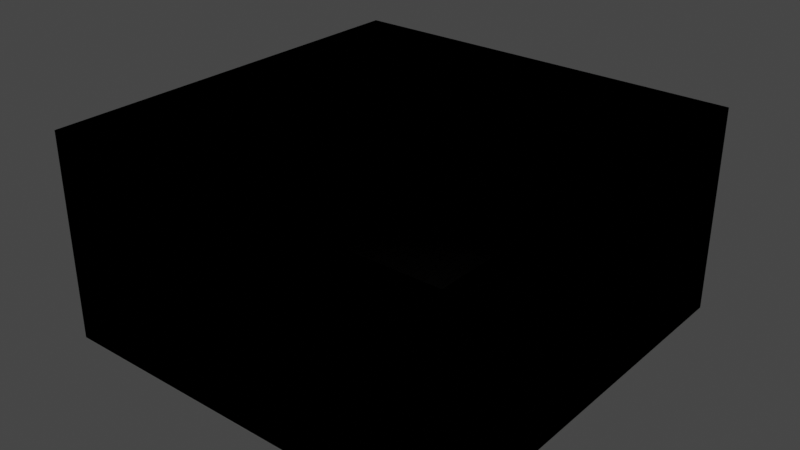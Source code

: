 # Source: concrete_wet.blend  (saved by Blender 3.6.11; exported with 4.5.12 LTS)
import bpy
from mathutils import Matrix  # noqa: F401  (used for matrix-valued properties, if any)

bpy.ops.wm.read_factory_settings(use_empty=True)
scene = bpy.context.scene
scene.name = 'Scene'

# ---- collections
col_collection = bpy.data.collections.new('Collection'); scene.collection.children.link(col_collection)

# ---- images (referenced by path relative to the original .blend; pixels are not part of the script)
import os
ASSET_DIR = os.environ.get("B2B_ASSET_DIR", "")  # directory of the original .blend (textures are referenced by path, not embedded)
HERE = os.path.dirname(os.path.abspath(__file__))  # packed textures are extracted next to this script under _unpacked/

def load_image(name, relpath, width, height, colorspace="sRGB"):
    """Load a texture the original file referenced (path relative to the .blend, or extracted next to this script)."""
    p = next((c for c in (os.path.join(HERE, relpath), os.path.join(ASSET_DIR, relpath)) if relpath and os.path.exists(c)), "")
    if p:
        img = bpy.data.images.load(p, check_existing=True)
        img.name = name
    else:  # same state as the original file: an image datablock whose file is absent (Cycles renders it pink)
        img = bpy.data.images.new(name, width, height)
        img.source = "FILE"
        img.filepath = "//" + (relpath or name)
    img.colorspace_settings.name = colorspace
    return img
img_texturescom_pavement_roadwet_plain_2k_normal_jpeg = load_image('TexturesCom_Pavement_RoadWet_Plain_2K_normal.jpeg', '_unpacked/TexturesCom_Pavement_RoadWet_Plain_2K_normal.fa685bbe.jpg', 2048, 1024, 'sRGB')
img_texturescom_pavement_roadwet_plain_2k_diffuse_jpeg = load_image('TexturesCom_Pavement_RoadWet_Plain_2K_diffuse.jpeg', '_unpacked/TexturesCom_Pavement_RoadWet_Plain_2K_diffuse.1d23fc3e.jpg', 2048, 1024, 'sRGB')
img_texturescom_pavement_roadwet_plain_2k_roughness_jpeg = load_image('TexturesCom_Pavement_RoadWet_Plain_2K_roughness.jpeg', '_unpacked/TexturesCom_Pavement_RoadWet_Plain_2K_roughness.8d12fa44.jpg', 2048, 1024, 'sRGB')

# ---- materials (node trees are filled in below, after node groups)
mat_concrete = bpy.data.materials.new('Concrete')
mat_concrete.use_transparent_shadow = False
mat_black = bpy.data.materials.new('Black')
mat_black.use_transparent_shadow = False

# ---- material node trees
mat_concrete.use_nodes = True; mat_concrete.node_tree.nodes.clear()
_N = mat_concrete.node_tree.nodes; _L = mat_concrete.node_tree.links
n0 = _N.new('ShaderNodeBsdfPrincipled'); n0.name = 'Principled BSDF'; n0.location = (10, 300)
n0.distribution = 'GGX'
n0.subsurface_method = 'RANDOM_WALK_SKIN'
n0.inputs[3].default_value = 1.45
n0.inputs[11].default_value = 1.01
n0.inputs[13].default_value = 0.0
n0.inputs[20].default_value = 0.0
n0.inputs[27].default_value = (0.0, 0.0, 0.0, 1.0)
n0.inputs[28].default_value = 1.0
n1 = _N.new('ShaderNodeOutputMaterial'); n1.name = 'Material Output'; n1.location = (300, 300)
n2 = _N.new('ShaderNodeNormalMap'); n2.name = 'Normal Map'; n2.location = (-202, -206)
n2.inputs[0].default_value = 10.0
n3 = _N.new('ShaderNodeTexImage'); n3.name = 'Image Texture.001'; n3.location = (-507, -74)
n3.image = img_texturescom_pavement_roadwet_plain_2k_normal_jpeg
n4 = _N.new('ShaderNodeTexImage'); n4.name = 'Image Texture'; n4.location = (-506, 292)
n4.image = img_texturescom_pavement_roadwet_plain_2k_diffuse_jpeg
n5 = _N.new('ShaderNodeTexImage'); n5.name = 'Image Texture.002'; n5.location = (-801, 4)
n5.image = img_texturescom_pavement_roadwet_plain_2k_roughness_jpeg
_L.new(n0.outputs[0], n1.inputs[0])
_L.new(n4.outputs[0], n0.inputs[0])
_L.new(n2.outputs[0], n0.inputs[5])
_L.new(n3.outputs[0], n2.inputs[1])
_L.new(n5.outputs[0], n0.inputs[2])
n1.is_active_output = True
mat_black.use_nodes = True; mat_black.node_tree.nodes.clear()
_N = mat_black.node_tree.nodes; _L = mat_black.node_tree.links
n0 = _N.new('ShaderNodeBsdfPrincipled'); n0.name = 'Principled BSDF'; n0.location = (10, 300)
n0.distribution = 'GGX'
n0.subsurface_method = 'RANDOM_WALK_SKIN'
n0.inputs[0].default_value = (0.0, 0.0, 0.0, 1.0)
n0.inputs[2].default_value = 1.0
n0.inputs[3].default_value = 1.45
n0.inputs[11].default_value = 1.01
n0.inputs[13].default_value = 0.0
n0.inputs[20].default_value = 0.0
n0.inputs[27].default_value = (0.0, 0.0, 0.0, 1.0)
n0.inputs[28].default_value = 1.0
n1 = _N.new('ShaderNodeOutputMaterial'); n1.name = 'Material Output'; n1.location = (300, 300)
_L.new(n0.outputs[0], n1.inputs[0])
n1.is_active_output = True

# ---- world
world_world = bpy.data.worlds.new('World'); scene.world = world_world
world_world.use_nodes = True; world_world.node_tree.nodes.clear()
_N = world_world.node_tree.nodes; _L = world_world.node_tree.links
n0 = _N.new('ShaderNodeOutputWorld'); n0.name = 'World Output'; n0.location = (300, 300)
n1 = _N.new('ShaderNodeBackground'); n1.name = 'Background'; n1.location = (10, 300)
n1.inputs[0].default_value = (0.05088, 0.05088, 0.05088, 1.0)
_L.new(n1.outputs[0], n0.inputs[0])
n0.is_active_output = True
world_world.color = (0.05088, 0.05088, 0.05088)
world_world.use_sun_shadow = False
world_world.sun_shadow_jitter_overblur = 0.0

# ---- meshes
me_plane = bpy.data.meshes.new('Plane')
me_plane.from_pydata([(-1.0, -1.0, 0.0), (1.0, -1.0, 0.0), (-1.0, 1.0, 0.0), (1.0, 1.0, 0.0), (-1.0, -1.0, 1.0), (1.0, -1.0, 1.0), (-1.0, 1.0, 1.0), (1.0, 1.0, 1.0)], [], [(0, 1, 3, 2), (1, 5, 7, 3), (2, 6, 4, 0), (3, 7, 6, 2), (0, 4, 5, 1)])
me_plane.polygons.foreach_set('material_index', [0, 1, 1, 1, 1])
_uv = me_plane.uv_layers.new(name='UVMap')
_uv.uv.foreach_set('vector', [-11.05, -11.05, 12.05, -11.05, 12.05, 12.05, -11.05, 12.05, 1.0, 0.0, 1.0, 0.0, 1.0, 1.0, 1.0, 1.0, 0.0, 1.0, 0.0, 1.0, 0.0, 0.0, 0.0, 0.0, 1.0, 1.0, 1.0, 1.0, 0.0, 1.0, 0.0, 1.0, 0.0, 0.0, 0.0, 0.0, 1.0, 0.0, 1.0, 0.0])
me_plane.materials.append(mat_concrete)
me_plane.materials.append(mat_black)
me_plane.update()

# ---- objects
ob_plane = bpy.data.objects.new('Plane', me_plane)

# ---- transforms, parenting, visibility, modifiers, constraints
ob_plane.location = (0.0, 0.0, 0.0)
ob_plane.rotation_euler = (0.0, -0.0, -1.571)
ob_plane.scale = (100.0, 100.0, 100.0)

# ---- collection membership
col_collection.objects.link(ob_plane)

# ---- scene / render settings (as saved in the file)
scene.frame_start = 1; scene.frame_end = 250; scene.frame_set(1)
scene.render.engine = 'BLENDER_EEVEE_NEXT'
scene.cycles.sampling_pattern = 'TABULATED_SOBOL'
scene.view_settings.view_transform = 'Filmic'
bpy.context.view_layer.update()

# ---- added for rendering (the .blend has no active camera and no usable light): camera, sun
cam_auto = bpy.data.cameras.new('AutoCamera')
cam_auto.lens = 50.0
cam_auto.sensor_width = 36.0
cam_auto.clip_end = 4871.29
ob_auto_camera = bpy.data.objects.new('AutoCamera', cam_auto)
scene.collection.objects.link(ob_auto_camera)
ob_auto_camera.location = (277.567, -333.081, 272.054)
ob_auto_camera.rotation_euler = (1.09748, -7.21219e-08, 0.694738)
scene.camera = ob_auto_camera
light_auto_sun = bpy.data.lights.new('AutoSun', 'SUN')
light_auto_sun.energy = 3.0
light_auto_sun.angle = 0.0523599
ob_auto_sun = bpy.data.objects.new('AutoSun', light_auto_sun)
scene.collection.objects.link(ob_auto_sun)
ob_auto_sun.rotation_euler = (0.872665, 0.174533, 0.523599)
bpy.context.view_layer.update()
